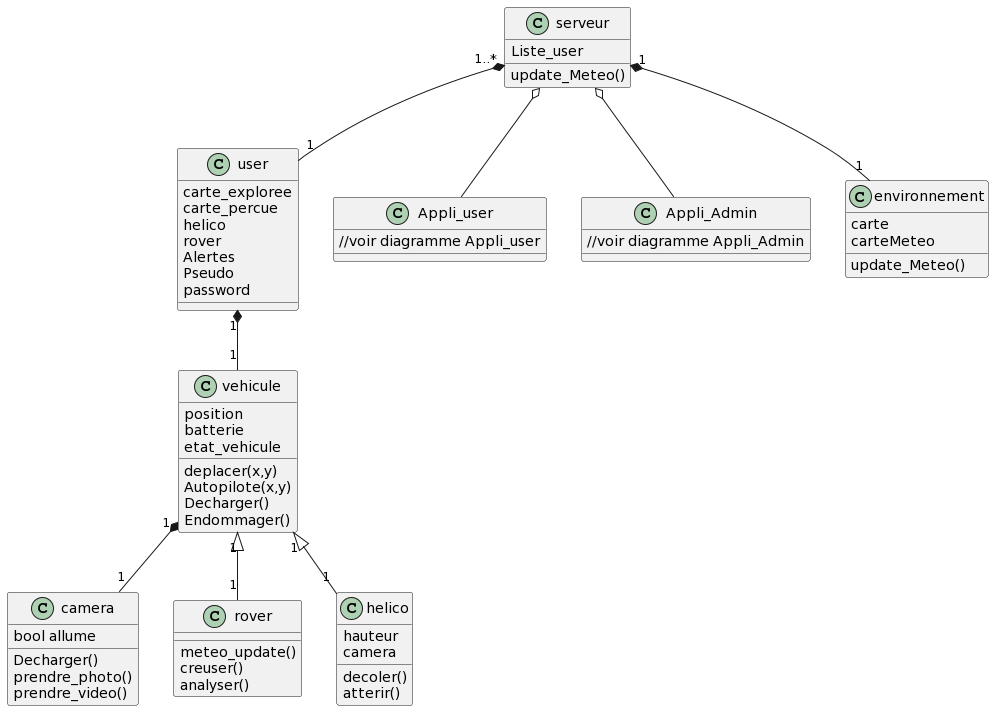

The diagram above was rendered by PlantUML. Its source (embedded in the PNG):
@startuml
class vehicule{
position
batterie
etat_vehicule
deplacer(x,y)
Autopilote(x,y)
Decharger()
Endommager()
}
class camera{
bool allume
Decharger()
prendre_photo()
prendre_video()
}
vehicule "1"*--"1" camera
class rover{
meteo_update()
creuser()
analyser()
}
vehicule "1"<|--"1" rover
class helico{
hauteur
camera
decoler()
atterir()
}
vehicule "1"<|--"1" helico
class serveur{
Liste_user
update_Meteo()
}
class user{
carte_exploree
carte_percue
helico
rover
Alertes
Pseudo
password
}
serveur "1..*"*--"1" user
user "1"*--"1" vehicule
class Appli_user{
//voir diagramme Appli_user
}
class Appli_Admin{
//voir diagramme Appli_Admin
}
serveur o-- Appli_user
serveur o-- Appli_Admin
class environnement{
carte
carteMeteo
update_Meteo()
}
serveur "1"*--"1" environnement
@enduml